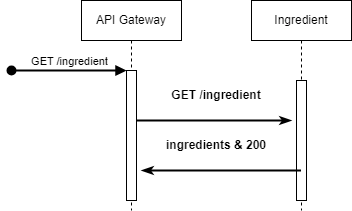

The diagram above was exported from draw.io. Its source (the exported page's mxGraphModel, read from the mxfile embedded in the PNG):
<mxGraphModel dx="1434" dy="800" grid="1" gridSize="10" guides="1" tooltips="1" connect="1" arrows="1" fold="1" page="1" pageScale="1" pageWidth="850" pageHeight="1100" math="0" shadow="0">
  <root>
    <mxCell id="0" />
    <mxCell id="1" parent="0" />
    <mxCell id="aM9ryv3xv72pqoxQDRHE-1" value="API Gateway" style="shape=umlLifeline;perimeter=lifelinePerimeter;whiteSpace=wrap;html=1;container=0;dropTarget=0;collapsible=0;recursiveResize=0;outlineConnect=0;portConstraint=eastwest;newEdgeStyle={&quot;edgeStyle&quot;:&quot;elbowEdgeStyle&quot;,&quot;elbow&quot;:&quot;vertical&quot;,&quot;curved&quot;:0,&quot;rounded&quot;:0};" parent="1" vertex="1">
      <mxGeometry x="100" y="40" width="100" height="210" as="geometry" />
    </mxCell>
    <mxCell id="aM9ryv3xv72pqoxQDRHE-2" value="" style="html=1;points=[];perimeter=orthogonalPerimeter;outlineConnect=0;targetShapes=umlLifeline;portConstraint=eastwest;newEdgeStyle={&quot;edgeStyle&quot;:&quot;elbowEdgeStyle&quot;,&quot;elbow&quot;:&quot;vertical&quot;,&quot;curved&quot;:0,&quot;rounded&quot;:0};" parent="aM9ryv3xv72pqoxQDRHE-1" vertex="1">
      <mxGeometry x="45" y="70" width="10" height="130" as="geometry" />
    </mxCell>
    <mxCell id="aM9ryv3xv72pqoxQDRHE-3" value="GET /ingredient" style="html=1;verticalAlign=bottom;startArrow=oval;endArrow=block;startSize=8;edgeStyle=elbowEdgeStyle;elbow=vertical;curved=0;rounded=0;strokeWidth=2;" parent="aM9ryv3xv72pqoxQDRHE-1" target="aM9ryv3xv72pqoxQDRHE-2" edge="1">
      <mxGeometry relative="1" as="geometry">
        <mxPoint x="-70" y="70" as="sourcePoint" />
      </mxGeometry>
    </mxCell>
    <mxCell id="aM9ryv3xv72pqoxQDRHE-5" value="Ingredient" style="shape=umlLifeline;perimeter=lifelinePerimeter;whiteSpace=wrap;html=1;container=0;dropTarget=0;collapsible=0;recursiveResize=0;outlineConnect=0;portConstraint=eastwest;newEdgeStyle={&quot;edgeStyle&quot;:&quot;elbowEdgeStyle&quot;,&quot;elbow&quot;:&quot;vertical&quot;,&quot;curved&quot;:0,&quot;rounded&quot;:0};" parent="1" vertex="1">
      <mxGeometry x="270" y="40" width="100" height="210" as="geometry" />
    </mxCell>
    <mxCell id="aM9ryv3xv72pqoxQDRHE-6" value="" style="html=1;points=[];perimeter=orthogonalPerimeter;outlineConnect=0;targetShapes=umlLifeline;portConstraint=eastwest;newEdgeStyle={&quot;edgeStyle&quot;:&quot;elbowEdgeStyle&quot;,&quot;elbow&quot;:&quot;vertical&quot;,&quot;curved&quot;:0,&quot;rounded&quot;:0};" parent="aM9ryv3xv72pqoxQDRHE-5" vertex="1">
      <mxGeometry x="45" y="80" width="10" height="120" as="geometry" />
    </mxCell>
    <mxCell id="XlXyiAMwxNQSHd1GiB66-3" value="" style="endArrow=classicThin;html=1;rounded=0;endFill=1;strokeWidth=2;" parent="1" source="aM9ryv3xv72pqoxQDRHE-2" edge="1">
      <mxGeometry width="50" height="50" relative="1" as="geometry">
        <mxPoint x="400" y="340" as="sourcePoint" />
        <mxPoint x="310" y="160" as="targetPoint" />
        <Array as="points">
          <mxPoint x="210" y="160" />
          <mxPoint x="250" y="160" />
        </Array>
      </mxGeometry>
    </mxCell>
    <mxCell id="XlXyiAMwxNQSHd1GiB66-4" value="" style="endArrow=none;html=1;rounded=0;endFill=0;strokeWidth=2;startArrow=classicThin;startFill=1;" parent="1" target="aM9ryv3xv72pqoxQDRHE-5" edge="1">
      <mxGeometry width="50" height="50" relative="1" as="geometry">
        <mxPoint x="160" y="210" as="sourcePoint" />
        <mxPoint x="300" y="210" as="targetPoint" />
        <Array as="points">
          <mxPoint x="210" y="210" />
          <mxPoint x="230" y="210" />
          <mxPoint x="255" y="210" />
        </Array>
      </mxGeometry>
    </mxCell>
    <mxCell id="XlXyiAMwxNQSHd1GiB66-5" value="GET /ingredient" style="text;html=1;strokeColor=none;fillColor=none;align=center;verticalAlign=middle;whiteSpace=wrap;rounded=0;fontStyle=1" parent="1" vertex="1">
      <mxGeometry x="180" y="120" width="110" height="30" as="geometry" />
    </mxCell>
    <mxCell id="XlXyiAMwxNQSHd1GiB66-6" value="ingredients &amp;amp; 200" style="text;html=1;strokeColor=none;fillColor=none;align=center;verticalAlign=middle;whiteSpace=wrap;rounded=0;fontStyle=1" parent="1" vertex="1">
      <mxGeometry x="180" y="170" width="110" height="30" as="geometry" />
    </mxCell>
  </root>
</mxGraphModel>